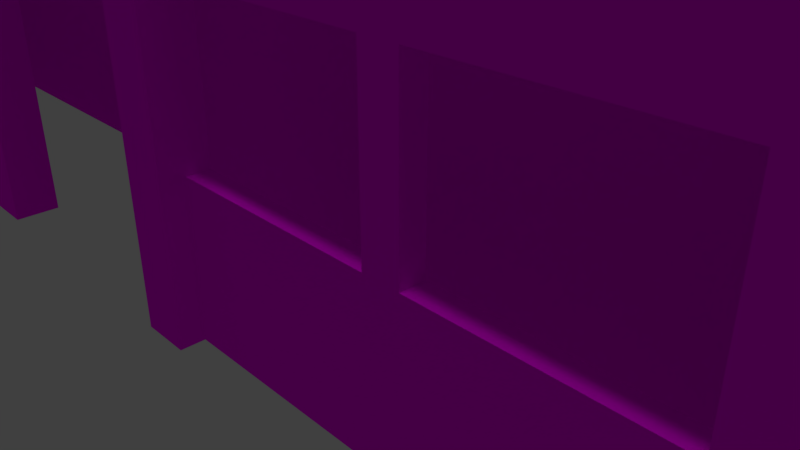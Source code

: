 # Source: grenadaBuildingTwo.blend  (saved by Blender 2.79.0; exported with 4.5.12 LTS)
import bpy
from mathutils import Matrix  # noqa: F401  (used for matrix-valued properties, if any)

bpy.ops.wm.read_factory_settings(use_empty=True)
scene = bpy.context.scene
scene.name = 'Scene'

# ---- collections
col_collection_1 = bpy.data.collections.new('Collection 1'); scene.collection.children.link(col_collection_1)

# ---- images (referenced by path relative to the original .blend; pixels are not part of the script)
import os
ASSET_DIR = os.environ.get("B2B_ASSET_DIR", "")  # directory of the original .blend (textures are referenced by path, not embedded)
HERE = os.path.dirname(os.path.abspath(__file__))  # packed textures are extracted next to this script under _unpacked/

def load_image(name, relpath, width, height, colorspace="sRGB"):
    """Load a texture the original file referenced (path relative to the .blend, or extracted next to this script)."""
    p = next((c for c in (os.path.join(HERE, relpath), os.path.join(ASSET_DIR, relpath)) if relpath and os.path.exists(c)), "")
    if p:
        img = bpy.data.images.load(p, check_existing=True)
        img.name = name
    else:  # same state as the original file: an image datablock whose file is absent (Cycles renders it pink)
        img = bpy.data.images.new(name, width, height)
        img.source = "FILE"
        img.filepath = "//" + (relpath or name)
    img.colorspace_settings.name = colorspace
    return img
img_untitled = load_image('Untitled', 'grenadaBuildingTwoBot.png', 1024, 1024, 'sRGB')
img_grenadabuildingtworoof = load_image('grenadaBuildingTwoRoof', 'grenadaBuildingTwoRoof.png', 1024, 1024, 'sRGB')

# ---- materials (node trees are filled in below, after node groups)
mat_bottom = bpy.data.materials.new('bottom')
mat_bottom.alpha_threshold = 0.0
mat_bottom.roughness = 0.5
mat_roof = bpy.data.materials.new('roof')
mat_roof.alpha_threshold = 0.0
mat_roof.roughness = 0.5
mat_roof.line_color = (0.0, 0.0, 0.0, 1.0)

# ---- material node trees
mat_bottom.use_nodes = True; mat_bottom.node_tree.nodes.clear()
_N = mat_bottom.node_tree.nodes; _L = mat_bottom.node_tree.links
n0 = _N.new('ShaderNodeOutputMaterial'); n0.name = 'Material Output'; n0.location = (300, 300)
n1 = _N.new('ShaderNodeBsdfDiffuse'); n1.name = 'Diffuse BSDF'; n1.location = (10, 300)
n2 = _N.new('ShaderNodeTexImage'); n2.name = 'Image Texture'; n2.location = (-180, 300)
n2.width = 140
n2.image = img_untitled
_L.new(n1.outputs[0], n0.inputs[0])
_L.new(n2.outputs[0], n1.inputs[0])
n0.is_active_output = True
mat_roof.use_nodes = True; mat_roof.node_tree.nodes.clear()
_N = mat_roof.node_tree.nodes; _L = mat_roof.node_tree.links
n0 = _N.new('ShaderNodeOutputMaterial'); n0.name = 'Material Output'; n0.location = (300, 300)
n1 = _N.new('ShaderNodeBsdfDiffuse'); n1.name = 'Diffuse BSDF'; n1.location = (10, 300)
n2 = _N.new('ShaderNodeTexImage'); n2.name = 'Image Texture'; n2.location = (-180, 300)
n2.width = 140
n2.image = img_grenadabuildingtworoof
_L.new(n1.outputs[0], n0.inputs[0])
_L.new(n2.outputs[0], n1.inputs[0])
n0.is_active_output = True

# ---- world
world_world = bpy.data.worlds.new('World'); scene.world = world_world
world_world.color = (0.05088, 0.05088, 0.05088)
world_world.use_sun_shadow = False
world_world.sun_shadow_jitter_overblur = 0.0
world_world.cycles.sampling_method = 'MANUAL'

# ---- cameras
cam_camera = bpy.data.cameras.new('Camera')
cam_camera.clip_end = 100.0
cam_camera.lens = 35.0
cam_camera.sensor_width = 32.0
cam_camera.sensor_height = 18.0
cam_camera.ortho_scale = 7.314
cam_camera.dof.focus_distance = 0.0

# ---- lights
light_sun = bpy.data.lights.new('Sun', 'SUN')
light_sun.transmission_factor = 0.0
light_sun.angle = 0.1993
light_sun.energy = 1.0
light_sun.shadow_buffer_clip_start = 0.5
light_sun.shadow_soft_size = 0.1
light_sun.shadow_cascade_max_distance = 1000.0

# ---- meshes
me_cube_001 = bpy.data.meshes.new('Cube.001')
me_cube_001.from_pydata([(-1.0, -1.0, 1.223), (-1.0, -1.0, 7.139), (-1.0, 1.0, 1.223), (-1.0, 1.0, 7.139), (-1.37, -1.0, 4.781), (-1.0, 0.0, 7.139), (-1.0, 1.0, 4.181), (-0.2154, -0.498, 4.184), (-0.2891, -0.498, 4.184), (-0.2891, -1.0, 7.139), (-0.2154, 0.004087, 7.143), (-1.0, -0.5, 4.181), (-1.0, 0.0, 4.181), (-0.6464, -0.499, 4.182), (-0.2154, -1.0, 7.139), (-1.0, 0.0, 5.66), (-0.1791, -1.0, 7.468), (-0.2154, 0.004087, 5.664), (-0.1222, -1.0, 7.759), (-0.6464, 0.002033, 5.662), (-0.04211, -1.0, 7.971), (-0.2891, 0.004087, 7.143), (-0.2891, -1.0, 1.229), (-0.2891, 0.004087, 5.664), (-0.2154, -1.0, 1.229), (-1.37, -1.0, 5.66), (-0.2154, -1.0, 4.184), (-0.2891, -1.0, 4.184), (-0.2891, -1.0, 5.661), (-0.2154, 0.004087, 4.184), (-0.2891, 0.004087, 4.184), (-0.6455, -1.0, 5.66), (-0.6446, -1.0, 7.139), (-0.6464, 0.002033, 4.182), (-0.6464, -1.0, 4.182), (-0.6464, 0.002033, 7.141), (-0.2154, -0.498, 7.141), (-0.2891, -0.498, 7.141), (-0.6455, -0.499, 7.14), (-1.0, -0.5, 7.139), (-0.2891, -1.138, 1.229), (-0.2891, -1.138, 4.184), (-0.2154, -1.138, 4.184), (-0.2891, -1.138, 7.139), (-0.2154, -1.138, 7.139), (-0.2154, -1.138, 1.229), (-0.1791, -1.138, 7.468), (-0.1222, -1.138, 7.759), (-0.04211, -1.138, 7.971), (-0.5946, -1.0, 7.139), (-0.5962, -0.4988, 4.183), (-0.5962, 0.002321, 7.141), (-0.5962, 0.002321, 5.662), (-0.5954, -1.0, 5.661), (-0.5962, -1.0, 4.183), (-0.5962, 0.002321, 4.183), (-0.5954, -0.4988, 7.14), (-1.0, -0.5, 5.66), (-0.6459, -0.499, 5.661), (-0.2891, -0.498, 5.663), (-0.2154, -0.498, 5.663), (-0.5958, -0.4988, 5.661), (-1.527, -1.0, 1.223), (-1.527, -1.0, 7.139), (-1.527, 1.0, 1.223), (-1.527, 1.0, 7.139), (-1.527, 0.0, 1.223), (-1.157, -1.0, 4.781), (-1.527, 0.0, 7.139), (-1.527, 1.0, 4.181), (-1.527, -0.5, 4.181), (-1.527, 0.0, 4.181), (-1.527, 0.0, 5.66), (-1.157, -1.0, 5.66), (-1.527, -0.5, 7.139), (-1.527, -0.5, 5.66), (-1.527, 1.0, 5.66), (-0.9438, -1.0, 5.66), (-0.9434, -1.0, 7.139), (-0.9438, -0.4995, 7.139), (-0.9443, -1.0, 4.182), (-0.9443, -0.4995, 4.182), (-0.9443, 0.001016, 7.14), (-0.9443, 0.001016, 5.661), (-0.9443, 0.001016, 4.182), (-0.9441, -0.4995, 5.66), (-0.6464, -1.0, 1.235), (-1.0, -1.0, 1.234), (-0.2154, -0.498, 1.22), (-0.2891, -0.498, 1.22), (-1.0, -0.5, 1.217), (-0.6464, -0.499, 1.219), (-0.5962, -0.4988, 1.219), (-1.527, -0.5, 1.217), (-0.9443, -0.4995, 1.218), (-0.5962, -1.0, 1.235), (-0.9443, -1.0, 1.234), (-0.2891, -1.0, 2.707), (-0.2891, -1.138, 2.707), (-0.2154, -1.0, 2.707), (-0.2154, -1.138, 2.707), (-0.6464, -1.0, 2.709), (-0.5962, -1.0, 2.709), (-1.0, -1.0, 2.707), (-0.9443, -1.0, 2.708), (-0.9443, -1.067, 4.182), (-0.6464, -1.067, 4.182), (-1.0, -1.067, 4.181), (-1.0, -1.067, 5.66), (-0.5954, -1.067, 5.661), (-0.6455, -1.067, 5.66), (-0.2891, -1.067, 4.184), (-0.2891, -1.067, 5.661), (-0.5962, -1.067, 4.183), (-0.6446, -1.067, 7.139), (-1.0, -1.067, 7.139), (-0.9434, -1.067, 7.139), (-0.5946, -1.067, 7.139), (-0.6464, -1.067, 1.235), (-0.9443, -1.067, 1.234), (-0.9438, -1.067, 5.66), (-1.0, -1.067, 1.234), (-0.5962, -1.067, 1.235), (-1.0, -1.067, 2.707), (-0.9443, -1.067, 2.708), (-0.6464, -1.067, 2.709), (-0.5962, -1.067, 2.709), (-0.2891, -1.067, 1.229), (-0.2891, -1.067, 2.707), (-1.0, 0.0, 8.546), (-0.2154, 0.004087, 9.926), (-0.2891, 0.004087, 9.926), (-0.6464, 0.002033, 8.548), (-0.2154, -0.498, 8.548), (-0.2891, -0.498, 8.548), (-0.6455, -0.499, 8.547), (-1.0, -0.5, 8.546), (-0.5962, 0.002321, 9.924), (-0.5954, -0.4988, 8.547), (-0.9438, -0.4995, 8.546), (-0.9443, 0.001016, 8.547), (-0.8751, -0.4995, 5.348), (-0.875, -0.4995, 6.02), (-0.7146, -0.499, 5.348), (-0.7144, -0.499, 6.021), (-0.3648, -0.499, 6.661), (-0.5255, -0.4995, 6.66), (-0.5335, -0.4995, 5.302), (-0.3572, -0.499, 5.303), (-0.3569, -0.499, 6.021), (-0.3628, -0.4775, 6.669), (-0.5235, -0.478, 6.669), (-0.3628, -0.4775, 6.029), (-0.5235, -0.478, 6.029), (-0.5236, -0.478, 5.356), (-0.3631, -0.4775, 5.356), (-0.3648, -0.499, 6.021), (-0.3651, -0.499, 5.348), (-0.5255, -0.4995, 6.02), (-0.5256, -0.4995, 5.348), (-0.5334, -0.4995, 6.705), (-0.5334, -0.4995, 6.021), (-0.3569, -0.499, 6.705), (-0.7127, -0.4775, 5.356), (-0.8732, -0.478, 5.356), (-0.873, -0.478, 6.029), (-0.7124, -0.4775, 6.029), (-0.873, -0.478, 6.669), (-0.2154, -1.0, 5.661), (-0.2891, -1.138, 5.661), (-0.7124, -0.4775, 6.669), (-0.2154, -1.138, 5.661), (-0.2154, -1.069, 5.661), (-0.7027, -0.499, 6.715), (-0.2891, -1.069, 1.229), (-0.2154, -1.069, 4.184), (-0.2154, -1.069, 1.229), (-0.2154, -1.069, 2.707), (-0.2891, -1.069, 2.707), (-0.8867, -0.4995, 6.714), (-0.7027, -0.499, 6.021), (-0.703, -0.499, 5.293), (-0.8867, -0.4995, 6.021), (-0.8868, -0.4995, 5.293), (-0.875, -0.4995, 6.66), (-0.7144, -0.499, 6.661), (-1.0, -1.0, 5.66), (-1.0, -1.0, 4.181), (-1.527, -1.0, 4.181), (-1.527, -1.0, 5.66), (-1.37, -1.0, 6.538), (-1.157, -1.0, 6.538), (-1.37, -0.9686, 6.538), (-1.157, -0.9686, 6.538), (-1.37, -0.9686, 5.66), (-1.157, -0.9686, 5.66), (-1.37, -0.9686, 4.781), (-1.157, -0.9686, 4.781), (-1.383, -1.0, 4.701), (-1.383, -1.0, 5.66), (-1.144, -1.0, 4.701), (-1.144, -1.0, 5.66), (-1.383, -1.0, 6.618), (-1.144, -1.0, 6.618), (-1.37, -1.0, 1.906), (-1.0, 0.0, 1.306), (-1.37, -1.0, 2.785), (-1.157, -1.0, 1.906), (-1.157, -1.0, 2.785), (-0.9443, 0.001016, 1.306), (-1.37, -1.0, 3.663), (-1.157, -1.0, 3.663), (-1.37, -0.9686, 3.663), (-1.157, -0.9686, 3.663), (-1.37, -0.9686, 2.785), (-1.157, -0.9686, 2.785), (-1.37, -0.9686, 1.906), (-1.157, -0.9686, 1.906), (-1.383, -1.0, 1.826), (-1.383, -1.0, 2.785), (-1.144, -1.0, 1.826), (-1.144, -1.0, 2.785), (-1.383, -1.0, 3.743), (-1.144, -1.0, 3.743), (1.0, -1.0, 1.223), (1.0, -1.0, 7.139), (1.0, 1.0, 1.223), (1.0, 1.0, 7.139), (1.37, -1.0, 4.781), (1.0, 0.0, 7.139), (1.0, 1.0, 4.181), (0.2154, -0.498, 4.184), (0.2891, -0.498, 4.184), (0.2891, -1.0, 7.139), (0.2154, 0.004087, 7.143), (1.0, -0.5, 4.181), (1.0, 0.0, 4.181), (0.6464, -0.499, 4.182), (0.2154, -1.0, 7.139), (1.0, 0.0, 5.66), (0.1791, -1.0, 7.468), (0.2154, 0.004087, 5.664), (0.1222, -1.0, 7.759), (0.6464, 0.002033, 5.662), (0.04211, -1.0, 7.971), (0.2891, 0.004087, 7.143), (0.2891, -1.0, 1.229), (0.2891, 0.004087, 5.664), (0.2154, -1.0, 1.229), (1.37, -1.0, 5.66), (0.2154, -1.0, 4.184), (0.2891, -1.0, 4.184), (0.2891, -1.0, 5.661), (0.2154, 0.004087, 4.184), (0.2891, 0.004087, 4.184), (0.6455, -1.0, 5.66), (0.6446, -1.0, 7.139), (0.6464, 0.002033, 4.182), (0.6464, -1.0, 4.182), (0.6464, 0.002033, 7.141), (0.2154, -0.498, 7.141), (0.2891, -0.498, 7.141), (0.6455, -0.499, 7.14), (1.0, -0.5, 7.139), (0.2891, -1.138, 1.229), (0.2891, -1.138, 4.184), (0.2154, -1.138, 4.184), (0.2891, -1.138, 7.139), (0.2154, -1.138, 7.139), (0.2154, -1.138, 1.229), (0.1791, -1.138, 7.468), (0.1222, -1.138, 7.759), (0.04211, -1.138, 7.971), (0.5946, -1.0, 7.139), (0.5962, -0.4988, 4.183), (0.5962, 0.002321, 7.141), (0.5962, 0.002321, 5.662), (0.5954, -1.0, 5.661), (0.5962, -1.0, 4.183), (0.5962, 0.002321, 4.183), (0.5954, -0.4988, 7.14), (1.0, -0.5, 5.66), (0.6459, -0.499, 5.661), (0.2891, -0.498, 5.663), (0.2154, -0.498, 5.663), (0.5958, -0.4988, 5.661), (1.527, -1.0, 1.223), (1.527, -1.0, 7.139), (1.527, 1.0, 1.223), (1.527, 1.0, 7.139), (1.527, 0.0, 1.223), (1.157, -1.0, 4.781), (1.527, 0.0, 7.139), (1.527, 1.0, 4.181), (1.527, -0.5, 4.181), (1.527, 0.0, 4.181), (1.527, 0.0, 5.66), (1.157, -1.0, 5.66), (1.527, -0.5, 7.139), (1.527, -0.5, 5.66), (1.527, 1.0, 5.66), (0.9438, -1.0, 5.66), (0.9434, -1.0, 7.139), (0.9438, -0.4995, 7.139), (0.9443, -1.0, 4.182), (0.9443, -0.4995, 4.182), (0.9443, 0.001016, 7.14), (0.9443, 0.001016, 5.661), (0.9443, 0.001016, 4.182), (0.9441, -0.4995, 5.66), (0.6464, -1.0, 1.235), (1.0, -1.0, 1.234), (0.2154, -0.498, 1.22), (0.2891, -0.498, 1.22), (1.0, -0.5, 1.217), (0.6464, -0.499, 1.219), (0.5962, -0.4988, 1.219), (1.527, -0.5, 1.217), (0.9443, -0.4995, 1.218), (0.5962, -1.0, 1.235), (0.9443, -1.0, 1.234), (0.2891, -1.0, 2.707), (0.2891, -1.138, 2.707), (0.2154, -1.0, 2.707), (0.2154, -1.138, 2.707), (0.6464, -1.0, 2.709), (0.5962, -1.0, 2.709), (1.0, -1.0, 2.707), (0.9443, -1.0, 2.708), (0.9443, -1.067, 4.182), (0.6464, -1.067, 4.182), (1.0, -1.067, 4.181), (1.0, -1.067, 5.66), (0.5954, -1.067, 5.661), (0.6455, -1.067, 5.66), (0.2891, -1.067, 4.184), (0.2891, -1.067, 5.661), (0.5962, -1.067, 4.183), (0.6446, -1.067, 7.139), (1.0, -1.067, 7.139), (0.9434, -1.067, 7.139), (0.5946, -1.067, 7.139), (0.6464, -1.067, 1.235), (0.9443, -1.067, 1.234), (0.9438, -1.067, 5.66), (1.0, -1.067, 1.234), (0.5962, -1.067, 1.235), (1.0, -1.067, 2.707), (0.9443, -1.067, 2.708), (0.6464, -1.067, 2.709), (0.5962, -1.067, 2.709), (0.2891, -1.067, 1.229), (0.2891, -1.067, 2.707), (1.0, 0.0, 8.546), (0.2154, 0.004087, 9.926), (0.2891, 0.004087, 9.926), (0.6464, 0.002033, 8.548), (0.2154, -0.498, 8.548), (0.2891, -0.498, 8.548), (0.6455, -0.499, 8.547), (1.0, -0.5, 8.546), (0.5962, 0.002321, 9.924), (0.5954, -0.4988, 8.547), (0.9438, -0.4995, 8.546), (0.9443, 0.001016, 8.547), (0.8751, -0.4995, 5.348), (0.875, -0.4995, 6.02), (0.7146, -0.499, 5.348), (0.7144, -0.499, 6.021), (0.3648, -0.499, 6.661), (0.5255, -0.4995, 6.66), (0.5335, -0.4995, 5.302), (0.3572, -0.499, 5.303), (0.3569, -0.499, 6.021), (0.3628, -0.4775, 6.669), (0.5235, -0.478, 6.669), (0.3628, -0.4775, 6.029), (0.5235, -0.478, 6.029), (0.5236, -0.478, 5.356), (0.3631, -0.4775, 5.356), (0.3648, -0.499, 6.021), (0.3651, -0.499, 5.348), (0.5255, -0.4995, 6.02), (0.5256, -0.4995, 5.348), (0.5334, -0.4995, 6.705), (0.5334, -0.4995, 6.021), (0.3569, -0.499, 6.705), (0.7127, -0.4775, 5.356), (0.8732, -0.478, 5.356), (0.873, -0.478, 6.029), (0.7124, -0.4775, 6.029), (0.873, -0.478, 6.669), (0.2154, -1.0, 5.661), (0.2891, -1.138, 5.661), (0.7124, -0.4775, 6.669), (0.2154, -1.138, 5.661), (0.2154, -1.069, 5.661), (0.7027, -0.499, 6.715), (0.2891, -1.069, 1.229), (0.2154, -1.069, 4.184), (0.2154, -1.069, 1.229), (0.2154, -1.069, 2.707), (0.2891, -1.069, 2.707), (0.8867, -0.4995, 6.714), (0.7027, -0.499, 6.021), (0.703, -0.499, 5.293), (0.8867, -0.4995, 6.021), (0.8868, -0.4995, 5.293), (0.875, -0.4995, 6.66), (0.7144, -0.499, 6.661), (1.0, -1.0, 5.66), (1.0, -1.0, 4.181), (1.527, -1.0, 4.181), (1.527, -1.0, 5.66), (1.37, -1.0, 6.538), (1.157, -1.0, 6.538), (1.37, -0.9686, 6.538), (1.157, -0.9686, 6.538), (1.37, -0.9686, 5.66), (1.157, -0.9686, 5.66), (1.37, -0.9686, 4.781), (1.157, -0.9686, 4.781), (1.383, -1.0, 4.701), (1.383, -1.0, 5.66), (1.144, -1.0, 4.701), (1.144, -1.0, 5.66), (1.383, -1.0, 6.618), (1.144, -1.0, 6.618), (1.37, -1.0, 1.906), (1.0, 0.0, 1.306), (1.37, -1.0, 2.785), (1.157, -1.0, 1.906), (1.157, -1.0, 2.785), (0.9443, 0.001016, 1.306), (1.37, -1.0, 3.663), (1.157, -1.0, 3.663), (1.37, -0.9686, 3.663), (1.157, -0.9686, 3.663), (1.37, -0.9686, 2.785), (1.157, -0.9686, 2.785), (1.37, -0.9686, 1.906), (1.157, -0.9686, 1.906), (1.383, -1.0, 1.826), (1.383, -1.0, 2.785), (1.144, -1.0, 1.826), (1.144, -1.0, 2.785), (1.383, -1.0, 3.743), (1.144, -1.0, 3.743), (0.0, 1.0, 1.223), (0.0, 1.0, 7.139), (0.0, 1.0, 4.181), (0.0, -1.0, 8.461), (0.0, -1.0, 8.001), (0.0, -1.138, 8.461), (0.0, -1.142, 8.001)], [(0, 187), (0, 62), (205, 209), (224, 411), (224, 286), (429, 433)], [(98, 40, 45, 100), (55, 30, 8, 50), (51, 21, 23, 52), (12, 15, 83, 84), (26, 27, 8, 7), (2, 6, 450, 448), (6, 3, 449, 450), (84, 83, 19, 33), (17, 23, 21, 10), (451, 453, 48, 20), (176, 45, 40, 174), (50, 8, 27, 54), (83, 15, 5, 82), (84, 33, 13, 81), (29, 30, 23, 17), (177, 100, 45, 176), (7, 8, 30, 29), (52, 23, 30, 55), (43, 44, 46), (453, 43, 46, 47), (47, 48, 453), (16, 46, 44, 14), (20, 48, 47, 18), (9, 43, 453, 451), (18, 47, 46, 16), (20, 452, 454, 48), (454, 453, 48), (77, 78, 116, 120), (61, 56, 38, 58), (186, 187, 107, 108), (54, 27, 111, 113), (19, 52, 55, 33), (13, 50, 54, 34), (35, 51, 52, 19), (33, 55, 50, 13), (85, 57, 11, 81), (59, 8, 7, 60), (37, 59, 60, 36), (19, 83, 82, 35), (50, 61, 58, 13), (12, 84, 81, 11), (3, 6, 69, 76, 65), (6, 2, 64, 69), (11, 187, 188, 70), (1, 186, 108, 115), (25, 194, 192, 190), (174, 40, 98, 178), (12, 11, 70, 71), (57, 85, 79, 39), (22, 127, 122, 95), (97, 128, 127, 22), (28, 53, 109, 112), (81, 94, 91, 13), (50, 13, 91, 92), (70, 93, 90, 11), (7, 8, 89, 88), (11, 90, 94, 81), (8, 50, 92, 89), (27, 28, 112, 111), (175, 42, 100, 177), (41, 98, 100, 42), (34, 101, 125, 106), (102, 126, 128, 97), (102, 54, 113, 126), (78, 1, 115, 116), (190, 192, 193, 191), (68, 72, 75, 74), (63, 74, 75, 189), (109, 110, 106, 113), (114, 110, 109, 117), (112, 109, 113, 111), (105, 106, 110, 120), (116, 115, 108, 120), (107, 105, 120, 108), (124, 123, 121, 119), (126, 125, 118, 122), (113, 106, 125, 126), (105, 107, 123, 124), (128, 126, 122, 127), (119, 118, 125, 124), (87, 96, 119, 121), (187, 103, 123, 107), (86, 95, 122, 118), (32, 114, 117, 49), (103, 87, 121, 123), (96, 86, 118, 119), (49, 117, 109, 53), (104, 80, 105, 124), (80, 34, 106, 105), (101, 104, 124, 125), (31, 110, 114, 32), (31, 77, 120, 110), (69, 71, 72, 76), (68, 65, 76, 72), (70, 75, 72, 71), (70, 188, 189, 75), (70, 93, 188), (62, 188, 93), (69, 64, 66, 71), (93, 70, 71, 66), (79, 139, 136, 39), (82, 5, 129, 140), (51, 35, 132, 137), (37, 36, 133, 134), (38, 56, 138, 135), (21, 51, 137, 131), (10, 21, 131, 130), (35, 82, 140, 132), (165, 166, 170, 167), (184, 142, 165, 167), (163, 166, 165, 164), (159, 147, 148, 157), (156, 145, 150, 152), (146, 145, 162, 160), (179, 184, 185, 173), (155, 152, 153, 154), (153, 152, 150, 151), (145, 146, 151, 150), (185, 184, 167, 170), (143, 144, 166, 163), (146, 158, 153, 151), (144, 185, 170, 166), (142, 141, 164, 165), (159, 157, 155, 154), (158, 159, 154, 153), (147, 159, 158, 161), (157, 156, 152, 155), (149, 162, 145, 156), (141, 183, 181, 143), (156, 157, 148, 149), (142, 184, 179, 182), (160, 161, 158, 146), (144, 180, 173, 185), (180, 144, 143, 181), (183, 141, 142, 182), (43, 9, 112), (28, 112, 9), (111, 41, 169, 112), (44, 43, 169, 171), (141, 143, 163, 164), (42, 175, 172, 171), (26, 175, 177, 99), (22, 174, 178, 97), (99, 177, 176, 24), (24, 176, 174, 22), (43, 112, 169), (42, 171, 169, 41), (44, 171, 172), (168, 14, 172), (44, 172, 14), (67, 197, 196, 4), (4, 196, 194, 25), (191, 193, 195, 73), (73, 195, 197, 67), (206, 214, 212, 210), (210, 212, 213, 211), (216, 217, 215, 214), (213, 212, 214, 215), (207, 217, 216, 204), (206, 219, 218, 204), (211, 213, 215, 208), (208, 215, 217, 207), (186, 1, 203, 201), (189, 199, 202, 63), (189, 188, 198, 199), (187, 200, 198, 188), (186, 201, 200, 187), (67, 4, 198, 200), (25, 199, 198, 4), (25, 190, 202, 199), (73, 67, 200, 201), (73, 201, 203, 191), (191, 203, 202, 190), (202, 203, 1, 63), (194, 196, 197, 195), (193, 192, 194, 195), (87, 220, 218, 62), (103, 221, 220, 87), (103, 187, 223, 221), (218, 219, 62), (62, 219, 222, 188), (223, 187, 188, 222), (207, 204, 218, 220), (206, 210, 222, 219), (211, 223, 222, 210), (208, 207, 220, 221), (208, 221, 223, 211), (172, 168, 26, 175), (41, 111, 178, 98), (178, 111, 27, 97), (81, 80, 187, 11), (81, 13, 34, 80), (179, 173, 38, 79), (85, 182, 179, 79), (58, 38, 173, 180), (58, 180, 181, 13), (81, 183, 182, 85), (13, 181, 183, 81), (79, 38, 135, 139), (37, 56, 160, 162), (61, 161, 160, 56), (59, 37, 162, 149), (59, 149, 148, 8), (50, 147, 161, 61), (8, 148, 147, 50), (138, 56, 37, 134), (322, 324, 269, 264), (279, 274, 232, 254), (275, 276, 247, 245), (236, 308, 307, 239), (250, 231, 232, 251), (226, 448, 450, 230), (230, 450, 449, 227), (308, 257, 243, 307), (241, 234, 245, 247), (451, 244, 272, 453), (400, 398, 264, 269), (274, 278, 251, 232), (307, 306, 229, 239), (308, 305, 237, 257), (253, 241, 247, 254), (401, 400, 269, 324), (231, 253, 254, 232), (276, 279, 254, 247), (267, 270, 268), (453, 271, 270, 267), (271, 453, 272), (240, 238, 268, 270), (244, 242, 271, 272), (233, 451, 453, 267), (242, 240, 270, 271), (244, 272, 454, 452), (454, 272, 453), (301, 344, 340, 302), (285, 282, 262, 280), (410, 332, 331, 411), (278, 337, 335, 251), (243, 257, 279, 276), (237, 258, 278, 274), (259, 243, 276, 275), (257, 237, 274, 279), (309, 305, 235, 281), (283, 284, 231, 232), (261, 260, 284, 283), (243, 259, 306, 307), (274, 237, 282, 285), (236, 235, 305, 308), (227, 289, 300, 293, 230), (230, 293, 288, 226), (235, 294, 412, 411), (225, 339, 332, 410), (249, 414, 416, 418), (398, 402, 322, 264), (236, 295, 294, 235), (281, 263, 303, 309), (246, 319, 346, 351), (321, 246, 351, 352), (252, 336, 333, 277), (305, 237, 315, 318), (274, 316, 315, 237), (294, 235, 314, 317), (231, 312, 313, 232), (235, 305, 318, 314), (232, 313, 316, 274), (251, 335, 336, 252), (399, 401, 324, 266), (265, 266, 324, 322), (258, 330, 349, 325), (326, 321, 352, 350), (326, 350, 337, 278), (302, 340, 339, 225), (414, 415, 417, 416), (292, 298, 299, 296), (287, 413, 299, 298), (333, 337, 330, 334), (338, 341, 333, 334), (336, 335, 337, 333), (329, 344, 334, 330), (340, 344, 332, 339), (331, 332, 344, 329), (348, 343, 345, 347), (350, 346, 342, 349), (337, 350, 349, 330), (329, 348, 347, 331), (352, 351, 346, 350), (343, 348, 349, 342), (311, 345, 343, 320), (411, 331, 347, 327), (310, 342, 346, 319), (256, 273, 341, 338), (327, 347, 345, 311), (320, 343, 342, 310), (273, 277, 333, 341), (328, 348, 329, 304), (304, 329, 330, 258), (325, 349, 348, 328), (255, 256, 338, 334), (255, 334, 344, 301), (293, 300, 296, 295), (292, 296, 300, 289), (294, 295, 296, 299), (294, 299, 413, 412), (294, 412, 317), (286, 317, 412), (293, 295, 290, 288), (317, 290, 295, 294), (303, 263, 360, 363), (306, 364, 353, 229), (275, 361, 356, 259), (261, 358, 357, 260), (262, 359, 362, 280), (245, 355, 361, 275), (234, 354, 355, 245), (259, 356, 364, 306), (389, 391, 394, 390), (408, 391, 389, 366), (387, 388, 389, 390), (383, 381, 372, 371), (380, 376, 374, 369), (370, 384, 386, 369), (403, 397, 409, 408), (379, 378, 377, 376), (377, 375, 374, 376), (369, 374, 375, 370), (409, 394, 391, 408), (367, 387, 390, 368), (370, 375, 377, 382), (368, 390, 394, 409), (366, 389, 388, 365), (383, 378, 379, 381), (382, 377, 378, 383), (371, 385, 382, 383), (381, 379, 376, 380), (373, 380, 369, 386), (365, 367, 405, 407), (380, 373, 372, 381), (366, 406, 403, 408), (384, 370, 382, 385), (368, 409, 397, 404), (404, 405, 367, 368), (407, 406, 366, 365), (267, 336, 233), (252, 233, 336), (335, 336, 393, 265), (268, 395, 393, 267), (365, 388, 387, 367), (266, 395, 396, 399), (250, 323, 401, 399), (246, 321, 402, 398), (323, 248, 400, 401), (248, 246, 398, 400), (267, 393, 336), (266, 265, 393, 395), (268, 396, 395), (392, 396, 238), (268, 238, 396), (291, 228, 420, 421), (228, 249, 418, 420), (415, 297, 419, 417), (297, 291, 421, 419), (430, 434, 436, 438), (434, 435, 437, 436), (440, 438, 439, 441), (437, 439, 438, 436), (431, 428, 440, 441), (430, 428, 442, 443), (435, 432, 439, 437), (432, 431, 441, 439), (410, 425, 427, 225), (413, 287, 426, 423), (413, 423, 422, 412), (411, 412, 422, 424), (410, 411, 424, 425), (291, 424, 422, 228), (249, 228, 422, 423), (249, 423, 426, 414), (297, 425, 424, 291), (297, 415, 427, 425), (415, 414, 426, 427), (426, 287, 225, 427), (418, 419, 421, 420), (417, 419, 418, 416), (311, 286, 442, 444), (327, 311, 444, 445), (327, 445, 447, 411), (442, 286, 443), (286, 412, 446, 443), (447, 446, 412, 411), (431, 444, 442, 428), (430, 443, 446, 434), (435, 434, 446, 447), (432, 445, 444, 431), (432, 435, 447, 445), (454, 452, 451, 453), (396, 399, 250, 392), (265, 322, 402, 335), (402, 321, 251, 335), (305, 235, 411, 304), (305, 304, 258, 237), (403, 303, 262, 397), (309, 303, 403, 406), (282, 404, 397, 262), (282, 237, 405, 404), (305, 309, 406, 407), (237, 305, 407, 405), (303, 363, 359, 262), (261, 386, 384, 280), (285, 280, 384, 385), (283, 373, 386, 261), (283, 232, 372, 373), (274, 285, 385, 371), (232, 274, 371, 372), (362, 358, 261, 280), (7, 88, 312, 231), (60, 7, 231, 284), (36, 60, 284, 260), (133, 36, 260, 357), (175, 399, 396, 172), (172, 396, 392, 168), (26, 250, 399, 175), (7, 231, 250, 26), (206, 204, 216, 214), (430, 438, 440, 428)])
_uv = me_cube_001.uv_layers.new(name='UVMap')
_uv.uv.foreach_set('vector', [0.5883, 0.4403, 0.5883, 0.5591, 0.5823, 0.5591, 0.5823, 0.4403, 0.8136, 0.8542, 0.8136, 0.8464, 0.8264, 0.8464, 0.8264, 0.8542, 0.935, 0.8666, 0.9428, 0.8665, 0.9428, 0.9042, 0.935, 0.9042, 0.9247, 0.9419, 0.9247, 0.9043, 0.9261, 0.9042, 0.9261, 0.9419, 0.8392, 0.8445, 0.8392, 0.8464, 0.8264, 0.8464, 0.8264, 0.8445, 0.7446, 0.7954, 0.7446, 0.7202, 0.7701, 0.7202, 0.7701, 0.7954, 0.7446, 0.7202, 0.7446, 0.6449, 0.7701, 0.6449, 0.7701, 0.7202, 0.9261, 0.9419, 0.9261, 0.9042, 0.9337, 0.9042, 0.9337, 0.9419, 0.9447, 0.9042, 0.9428, 0.9042, 0.9428, 0.8665, 0.9447, 0.8665, 0.9528, 0.829, 0.9492, 0.829, 0.9492, 0.8165, 0.9528, 0.8165, 0.6931, 0.4519, 0.6931, 0.4537, 0.6912, 0.4537, 0.6912, 0.4519, 0.8264, 0.8542, 0.8264, 0.8464, 0.8392, 0.8464, 0.8392, 0.8542, 0.9261, 0.9042, 0.9247, 0.9043, 0.9247, 0.8666, 0.9261, 0.8666, 0.8137, 0.863, 0.8136, 0.8555, 0.8264, 0.8555, 0.8264, 0.863, 0.9447, 0.9418, 0.9428, 0.9418, 0.9428, 0.9042, 0.9447, 0.9042, 0.6221, 0.1455, 0.6165, 0.1455, 0.6165, 0.02664, 0.6221, 0.02664, 0.8264, 0.8445, 0.8264, 0.8464, 0.8136, 0.8464, 0.8136, 0.8445, 0.935, 0.9042, 0.9428, 0.9042, 0.9428, 0.9418, 0.935, 0.9419, 0.4321, 0.4359, 0.4263, 0.4346, 0.4291, 0.4081, 0.5347, 0.2928, 0.5347, 0.4017, 0.5317, 0.3739, 0.5322, 0.35, 0.5322, 0.35, 0.5295, 0.332, 0.5347, 0.2928, 0.6059, 0.4541, 0.5948, 0.4541, 0.5948, 0.4275, 0.6059, 0.4275, 0.6059, 0.4946, 0.5948, 0.4946, 0.5948, 0.4775, 0.6059, 0.4775, 0.6417, 0.3744, 0.6528, 0.3744, 0.6528, 0.4806, 0.6417, 0.4806, 0.6059, 0.4775, 0.5948, 0.4775, 0.5948, 0.4541, 0.6059, 0.4541, 0.625, 0.4252, 0.6216, 0.4253, 0.6216, 0.4139, 0.625, 0.4141, 0.5267, 0.3289, 0.5347, 0.2928, 0.5295, 0.332, 0.8153, 0.8825, 0.8153, 0.9201, 0.8136, 0.9201, 0.8136, 0.8825, 0.7029, 0.7183, 0.7029, 0.6807, 0.7041, 0.6807, 0.7042, 0.7184, 0.8647, 0.9128, 0.8647, 0.8752, 0.8664, 0.8752, 0.8664, 0.9128, 0.8392, 0.8542, 0.8392, 0.8464, 0.8409, 0.8464, 0.8409, 0.8542, 0.9337, 0.9042, 0.935, 0.9042, 0.935, 0.9419, 0.9337, 0.9419, 0.8264, 0.8555, 0.8264, 0.8542, 0.8392, 0.8542, 0.8392, 0.8555, 0.9337, 0.8666, 0.935, 0.8666, 0.935, 0.9042, 0.9337, 0.9042, 0.8136, 0.8555, 0.8136, 0.8542, 0.8264, 0.8542, 0.8264, 0.8555, 0.7118, 0.7184, 0.7132, 0.7184, 0.7132, 0.756, 0.7118, 0.756, 0.6951, 0.7183, 0.6951, 0.7559, 0.6932, 0.7559, 0.6932, 0.7183, 0.6951, 0.6807, 0.6951, 0.7183, 0.6932, 0.7183, 0.6932, 0.6807, 0.9337, 0.9042, 0.9261, 0.9042, 0.9261, 0.8666, 0.9337, 0.8666, 0.7029, 0.756, 0.7029, 0.7183, 0.7042, 0.7184, 0.7042, 0.756, 0.8137, 0.8645, 0.8137, 0.863, 0.8264, 0.863, 0.8264, 0.8645, 0.7446, 0.6449, 0.7446, 0.7202, 0.7312, 0.7202, 0.7312, 0.6825, 0.7312, 0.6449, 0.7446, 0.7202, 0.7446, 0.7954, 0.7312, 0.7954, 0.7312, 0.7202, 0.8264, 0.8645, 0.8392, 0.8645, 0.8392, 0.8779, 0.8264, 0.8779, 0.8647, 0.9504, 0.8647, 0.9128, 0.8664, 0.9128, 0.8664, 0.9504, 0.09, 0.8434, 0.08851, 0.8434, 0.08851, 0.8019, 0.09, 0.8019, 0.6526, 0.3762, 0.6509, 0.3762, 0.6509, 0.3386, 0.6526, 0.3386, 0.8137, 0.8645, 0.8264, 0.8645, 0.8264, 0.8779, 0.8137, 0.8779, 0.7132, 0.7184, 0.7118, 0.7184, 0.7117, 0.6807, 0.7132, 0.6808, 0.8316, 0.9247, 0.8333, 0.9247, 0.8333, 0.9325, 0.8316, 0.9325, 0.7132, 0.9229, 0.7115, 0.9229, 0.7115, 0.8853, 0.7132, 0.8853, 0.9178, 0.9487, 0.9178, 0.9409, 0.9196, 0.9409, 0.9196, 0.9487, 0.7118, 0.756, 0.7118, 0.8314, 0.7042, 0.8314, 0.7042, 0.756, 0.7029, 0.756, 0.7042, 0.756, 0.7042, 0.8314, 0.7029, 0.8314, 0.7266, 0.756, 0.7266, 0.8314, 0.7132, 0.8314, 0.7132, 0.756, 0.6932, 0.7559, 0.6951, 0.7559, 0.6951, 0.8314, 0.6932, 0.8314, 0.7132, 0.756, 0.7132, 0.8314, 0.7118, 0.8314, 0.7118, 0.756, 0.6951, 0.7559, 0.7029, 0.756, 0.7029, 0.8314, 0.6951, 0.8314, 0.4512, 0.2988, 0.4512, 0.3364, 0.4494, 0.3364, 0.4494, 0.2988, 0.6221, 0.2643, 0.6165, 0.2643, 0.6165, 0.1455, 0.6221, 0.1455, 0.5883, 0.3215, 0.5883, 0.4403, 0.5823, 0.4403, 0.5823, 0.3215, 0.6695, 0.9162, 0.6695, 0.9537, 0.6678, 0.9537, 0.6678, 0.9162, 0.7243, 0.9346, 0.726, 0.9346, 0.726, 0.9424, 0.7243, 0.9424, 0.6568, 0.9131, 0.6568, 0.9506, 0.6551, 0.9506, 0.6551, 0.9131, 0.8199, 0.9536, 0.8213, 0.9536, 0.8213, 0.9553, 0.8199, 0.9553, 0.2015, 0.8329, 0.2, 0.8329, 0.2, 0.8229, 0.2015, 0.8229, 0.8946, 0.7956, 0.8946, 0.7579, 0.9073, 0.7579, 0.9073, 0.7956, 0.9201, 0.7956, 0.9073, 0.7956, 0.9073, 0.7579, 0.9201, 0.7579, 0.7642, 0.9128, 0.7629, 0.9128, 0.7629, 0.8752, 0.7642, 0.8752, 0.7629, 0.9504, 0.7629, 0.9128, 0.7642, 0.9128, 0.7642, 0.9504, 0.772, 0.9128, 0.7642, 0.9128, 0.7642, 0.8752, 0.772, 0.8752, 0.7553, 0.8751, 0.7629, 0.8752, 0.7629, 0.9128, 0.7553, 0.9128, 0.7553, 0.9504, 0.7539, 0.9504, 0.7539, 0.9127, 0.7553, 0.9128, 0.7539, 0.8751, 0.7553, 0.8751, 0.7553, 0.9128, 0.7539, 0.9127, 0.7553, 0.8376, 0.7539, 0.8376, 0.7539, 0.8001, 0.7553, 0.8001, 0.7642, 0.8377, 0.7629, 0.8377, 0.7629, 0.8002, 0.7642, 0.8002, 0.7642, 0.8752, 0.7629, 0.8752, 0.7629, 0.8377, 0.7642, 0.8377, 0.7553, 0.8751, 0.7539, 0.8751, 0.7539, 0.8376, 0.7553, 0.8376, 0.772, 0.8376, 0.7642, 0.8377, 0.7642, 0.8002, 0.772, 0.8, 0.7553, 0.8001, 0.7629, 0.8002, 0.7629, 0.8377, 0.7553, 0.8376, 0.8316, 0.9427, 0.8316, 0.9413, 0.8333, 0.9413, 0.8333, 0.9427, 0.8647, 0.8752, 0.8647, 0.8377, 0.8664, 0.8377, 0.8664, 0.8752, 0.8316, 0.9337, 0.8316, 0.9325, 0.8333, 0.9325, 0.8333, 0.9337, 0.7325, 0.955, 0.7325, 0.9567, 0.7312, 0.9567, 0.7312, 0.955, 0.8647, 0.8377, 0.8647, 0.8002, 0.8664, 0.8002, 0.8664, 0.8377, 0.8316, 0.9413, 0.8316, 0.9337, 0.8333, 0.9337, 0.8333, 0.9413, 0.8388, 0.8825, 0.8405, 0.8825, 0.8405, 0.9201, 0.8388, 0.9201, 0.6505, 0.9131, 0.6505, 0.9506, 0.6488, 0.9506, 0.6488, 0.9131, 0.8392, 0.863, 0.8392, 0.8555, 0.8409, 0.8555, 0.8409, 0.863, 0.9555, 0.9397, 0.9555, 0.9321, 0.9573, 0.9321, 0.9573, 0.9397, 0.8325, 0.8825, 0.8342, 0.8825, 0.8342, 0.9201, 0.8325, 0.9201, 0.715, 0.9514, 0.715, 0.9438, 0.7167, 0.9438, 0.7167, 0.9514, 0.8691, 0.7203, 0.8946, 0.7203, 0.8946, 0.7579, 0.8691, 0.7579, 0.8946, 0.7956, 0.8691, 0.7956, 0.8691, 0.7579, 0.8946, 0.7579, 0.9073, 0.7203, 0.9073, 0.7579, 0.8946, 0.7579, 0.8946, 0.7203, 0.9073, 0.7203, 0.9201, 0.7203, 0.9201, 0.7579, 0.9073, 0.7579, 0.9073, 0.7203, 0.9073, 0.6449, 0.9201, 0.7203, 0.9201, 0.645, 0.9201, 0.7203, 0.9073, 0.6449, 0.8691, 0.7203, 0.8691, 0.645, 0.8946, 0.645, 0.8946, 0.7203, 0.9073, 0.6449, 0.9073, 0.7203, 0.8946, 0.7203, 0.8946, 0.645, 0.7117, 0.6807, 0.7117, 0.6449, 0.7132, 0.6449, 0.7132, 0.6808, 0.9261, 0.8666, 0.9247, 0.8666, 0.9247, 0.8308, 0.9261, 0.8308, 0.935, 0.8666, 0.9337, 0.8666, 0.9337, 0.8308, 0.935, 0.7957, 0.6951, 0.6807, 0.6932, 0.6807, 0.6932, 0.6449, 0.6951, 0.6449, 0.7041, 0.6807, 0.7029, 0.6807, 0.7029, 0.6449, 0.7041, 0.6449, 0.9428, 0.8665, 0.935, 0.8666, 0.935, 0.7957, 0.9428, 0.7957, 0.9447, 0.8665, 0.9428, 0.8665, 0.9428, 0.7957, 0.9447, 0.7957, 0.9337, 0.8666, 0.9261, 0.8666, 0.9261, 0.8308, 0.9337, 0.8308, 0.8398, 0.1513, 0.7801, 0.1513, 0.7801, 0.09983, 0.8398, 0.09985, 0.4192, 0.8356, 0.4192, 0.8193, 0.4198, 0.8196, 0.4198, 0.8358, 0.7802, 0.2054, 0.7801, 0.1513, 0.8398, 0.1513, 0.8398, 0.2054, 0.3268, 0.8447, 0.327, 0.8459, 0.3222, 0.8459, 0.3224, 0.8447, 0.4245, 0.9294, 0.4245, 0.9468, 0.4239, 0.947, 0.4239, 0.9297, 0.3267, 0.8091, 0.3224, 0.8091, 0.3222, 0.8079, 0.327, 0.8079, 0.3636, 0.8621, 0.3633, 0.8634, 0.3592, 0.8634, 0.3589, 0.8621, 0.8562, 0.2051, 0.8561, 0.151, 0.9127, 0.151, 0.9128, 0.2051, 0.9127, 0.151, 0.8561, 0.151, 0.856, 0.09954, 0.9126, 0.09955, 0.3513, 0.9388, 0.3513, 0.9432, 0.3507, 0.9431, 0.3507, 0.9387, 0.3659, 0.9365, 0.3659, 0.9406, 0.3653, 0.9405, 0.3653, 0.9364, 0.4172, 0.912, 0.4172, 0.9291, 0.4166, 0.9293, 0.4166, 0.9122, 0.3233, 0.8924, 0.3233, 0.8751, 0.3239, 0.8753, 0.3239, 0.8926, 0.4172, 0.9291, 0.4172, 0.9454, 0.4166, 0.9456, 0.4166, 0.9293, 0.4192, 0.8193, 0.4192, 0.8022, 0.4198, 0.8024, 0.4198, 0.8196, 0.3513, 0.9109, 0.3513, 0.9152, 0.3507, 0.9153, 0.3507, 0.9109, 0.3233, 0.8751, 0.3233, 0.8568, 0.3239, 0.8571, 0.3239, 0.8753, 0.327, 0.8459, 0.3268, 0.8447, 0.3267, 0.8265, 0.327, 0.8265, 0.4245, 0.9112, 0.4245, 0.9294, 0.4239, 0.9297, 0.4239, 0.9114, 0.3222, 0.8265, 0.3222, 0.8079, 0.3224, 0.8091, 0.3224, 0.8265, 0.3633, 0.8968, 0.3636, 0.8982, 0.359, 0.8982, 0.3592, 0.8968, 0.3224, 0.8265, 0.3224, 0.8447, 0.3222, 0.8459, 0.3222, 0.8265, 0.3633, 0.8797, 0.3633, 0.8634, 0.3636, 0.8621, 0.3636, 0.8797, 0.327, 0.8079, 0.327, 0.8265, 0.3267, 0.8265, 0.3267, 0.8091, 0.3592, 0.8797, 0.3589, 0.8797, 0.3589, 0.8621, 0.3592, 0.8634, 0.3589, 0.8797, 0.3592, 0.8797, 0.3592, 0.8968, 0.359, 0.8982, 0.3636, 0.8982, 0.3633, 0.8968, 0.3633, 0.8797, 0.3636, 0.8797, 0.6546, 0.365, 0.6511, 0.365, 0.6528, 0.3274, 0.6833, 0.301, 0.685, 0.301, 0.6833, 0.3386, 0.6868, 0.4144, 0.685, 0.4144, 0.685, 0.3768, 0.6868, 0.3768, 0.5737, 0.309, 0.5797, 0.309, 0.5797, 0.4278, 0.5737, 0.4278, 0.3653, 0.9231, 0.3653, 0.919, 0.3659, 0.919, 0.3659, 0.9231, 0.6165, 0.2643, 0.6221, 0.2643, 0.6221, 0.3831, 0.6165, 0.3831, 0.6276, 0.2643, 0.6221, 0.2643, 0.6221, 0.1455, 0.6276, 0.1455, 0.8809, 0.8799, 0.8826, 0.8799, 0.8826, 0.9175, 0.8809, 0.9175, 0.6276, 0.1455, 0.6221, 0.1455, 0.6221, 0.02664, 0.6276, 0.02664, 0.6931, 0.4502, 0.6931, 0.4519, 0.6912, 0.4519, 0.6912, 0.4502, 0.6868, 0.3386, 0.685, 0.301, 0.6868, 0.301, 0.5823, 0.3215, 0.5823, 0.2027, 0.5883, 0.2027, 0.5883, 0.3215, 0.5948, 0.4275, 0.5948, 0.3087, 0.6004, 0.3087, 0.6059, 0.3087, 0.6059, 0.4275, 0.6004, 0.3087, 0.5948, 0.4275, 0.6004, 0.3087, 0.6059, 0.4275, 0.07053, 0.8123, 0.07202, 0.8123, 0.07202, 0.8224, 0.07053, 0.8224, 0.1036, 0.8019, 0.105, 0.8019, 0.105, 0.8434, 0.1036, 0.8434, 0.827, 0.947, 0.8262, 0.947, 0.8262, 0.9247, 0.827, 0.9247, 0.8388, 0.9246, 0.8396, 0.9246, 0.8396, 0.947, 0.8388, 0.947, 0.1783, 0.6472, 0.1768, 0.6472, 0.1768, 0.6051, 0.1783, 0.6051, 0.1621, 0.9129, 0.1606, 0.9129, 0.1606, 0.9027, 0.1621, 0.9027, 0.7748, 0.3867, 0.8798, 0.3868, 0.8794, 0.4574, 0.7743, 0.4573, 0.8789, 0.5281, 0.7739, 0.528, 0.7743, 0.4573, 0.8794, 0.4574, 0.18, 0.8382, 0.1815, 0.8382, 0.1815, 0.8484, 0.18, 0.8484, 0.1087, 0.834, 0.1094, 0.834, 0.1094, 0.8799, 0.1087, 0.8761, 0.1885, 0.7819, 0.187, 0.7819, 0.187, 0.7398, 0.1885, 0.7398, 0.1885, 0.7398, 0.187, 0.7398, 0.187, 0.6978, 0.1885, 0.6978, 0.2605, 0.1775, 0.2605, 0.05856, 0.2721, 0.1004, 0.2721, 0.1775, 0.3029, 0.1775, 0.2913, 0.1775, 0.2913, 0.1004, 0.3029, 0.05856, 0.3029, 0.1775, 0.3029, 0.2965, 0.2913, 0.2546, 0.2913, 0.1775, 0.2605, 0.2965, 0.2721, 0.2546, 0.2913, 0.2546, 0.3029, 0.2965, 0.2605, 0.1775, 0.2721, 0.1775, 0.2721, 0.2546, 0.2605, 0.2965, 0.0892, 0.8691, 0.0892, 0.859, 0.09298, 0.8584, 0.09298, 0.8697, 0.07247, 0.8538, 0.07308, 0.8538, 0.07308, 0.899, 0.07247, 0.8953, 0.05407, 0.8495, 0.05407, 0.808, 0.05468, 0.8042, 0.05468, 0.8495, 0.0816, 0.899, 0.0816, 0.8575, 0.08221, 0.8538, 0.08221, 0.899, 0.0676, 0.8427, 0.06698, 0.8427, 0.06698, 0.7975, 0.0676, 0.8012, 0.1053, 0.8691, 0.1015, 0.8697, 0.1015, 0.8584, 0.1053, 0.859, 0.2913, 0.1004, 0.2721, 0.1004, 0.2605, 0.05856, 0.3029, 0.05856, 0.774, 0.4575, 0.7745, 0.3869, 0.8795, 0.387, 0.879, 0.4576, 0.8786, 0.5283, 0.7736, 0.5282, 0.774, 0.4575, 0.879, 0.4576, 0.2605, 0.5335, 0.2721, 0.4859, 0.2913, 0.4859, 0.3029, 0.5344, 0.2605, 0.415, 0.2721, 0.4088, 0.2721, 0.4859, 0.2605, 0.5335, 0.2605, 0.415, 0.2605, 0.2965, 0.2721, 0.3317, 0.2721, 0.4088, 0.2913, 0.4859, 0.2913, 0.4088, 0.3029, 0.5344, 0.3029, 0.5344, 0.2913, 0.4088, 0.2913, 0.3317, 0.3029, 0.2965, 0.2721, 0.3317, 0.2605, 0.2965, 0.3029, 0.2965, 0.2913, 0.3317, 0.09855, 0.8761, 0.1087, 0.8761, 0.1094, 0.8799, 0.09793, 0.8799, 0.1087, 0.834, 0.1087, 0.792, 0.1094, 0.7882, 0.1094, 0.834, 0.09855, 0.792, 0.09793, 0.7882, 0.1094, 0.7882, 0.1087, 0.792, 0.09855, 0.834, 0.09855, 0.8761, 0.09793, 0.8799, 0.09793, 0.834, 0.09855, 0.834, 0.09793, 0.834, 0.09793, 0.7882, 0.09855, 0.792, 0.4352, 0.2917, 0.437, 0.2917, 0.437, 0.3293, 0.4352, 0.3293, 0.6509, 0.301, 0.6527, 0.301, 0.6526, 0.3386, 0.6509, 0.3386, 0.6526, 0.3386, 0.6527, 0.301, 0.6544, 0.301, 0.6544, 0.3386, 0.8264, 0.863, 0.8392, 0.863, 0.8392, 0.8645, 0.8264, 0.8645, 0.8264, 0.863, 0.8264, 0.8555, 0.8392, 0.8555, 0.8392, 0.863, 0.7103, 0.6915, 0.7056, 0.6915, 0.7041, 0.6807, 0.7117, 0.6807, 0.7118, 0.7184, 0.7103, 0.7092, 0.7103, 0.6915, 0.7117, 0.6807, 0.7042, 0.7184, 0.7041, 0.6807, 0.7056, 0.6915, 0.7056, 0.7092, 0.7042, 0.7184, 0.7056, 0.7092, 0.7056, 0.7277, 0.7042, 0.756, 0.7118, 0.756, 0.7103, 0.7277, 0.7103, 0.7092, 0.7118, 0.7184, 0.7042, 0.756, 0.7056, 0.7277, 0.7103, 0.7277, 0.7118, 0.756, 0.7117, 0.6807, 0.7041, 0.6807, 0.7041, 0.6449, 0.7117, 0.6449, 0.6951, 0.6807, 0.7029, 0.6807, 0.7013, 0.6918, 0.6968, 0.6918, 0.7029, 0.7183, 0.7013, 0.7092, 0.7013, 0.6918, 0.7029, 0.6807, 0.6951, 0.7183, 0.6951, 0.6807, 0.6968, 0.6918, 0.6968, 0.7092, 0.6951, 0.7183, 0.6968, 0.7092, 0.6968, 0.7275, 0.6951, 0.7559, 0.7029, 0.756, 0.7013, 0.7275, 0.7013, 0.7092, 0.7029, 0.7183, 0.6951, 0.7559, 0.6968, 0.7275, 0.7013, 0.7275, 0.7029, 0.756, 0.7029, 0.6449, 0.7029, 0.6807, 0.6951, 0.6807, 0.6951, 0.6449, 0.5619, 0.4403, 0.5678, 0.4403, 0.5678, 0.5591, 0.5619, 0.5591, 0.8136, 0.8238, 0.8264, 0.8238, 0.8264, 0.8317, 0.8136, 0.8317, 0.9344, 0.7158, 0.9344, 0.7534, 0.9265, 0.7534, 0.9265, 0.7157, 0.9447, 0.7911, 0.9432, 0.7911, 0.9432, 0.7534, 0.9447, 0.7535, 0.8392, 0.8335, 0.8264, 0.8335, 0.8264, 0.8317, 0.8392, 0.8317, 0.7956, 0.7954, 0.7701, 0.7954, 0.7701, 0.7202, 0.7956, 0.7202, 0.7956, 0.7202, 0.7701, 0.7202, 0.7701, 0.6449, 0.7956, 0.6449, 0.9432, 0.7911, 0.9356, 0.7911, 0.9356, 0.7534, 0.9432, 0.7534, 0.9247, 0.7534, 0.9247, 0.7157, 0.9265, 0.7157, 0.9265, 0.7534, 0.8953, 0.8715, 0.8953, 0.859, 0.8988, 0.859, 0.8988, 0.8715, 0.6187, 0.4542, 0.6206, 0.4542, 0.6206, 0.4559, 0.6187, 0.4559, 0.8264, 0.8238, 0.8392, 0.8238, 0.8392, 0.8317, 0.8264, 0.8317, 0.9432, 0.7534, 0.9432, 0.7158, 0.9447, 0.7158, 0.9447, 0.7535, 0.8137, 0.815, 0.8264, 0.815, 0.8264, 0.8226, 0.8136, 0.8226, 0.9247, 0.791, 0.9247, 0.7534, 0.9265, 0.7534, 0.9265, 0.791, 0.7181, 0.2395, 0.7181, 0.1207, 0.7206, 0.1176, 0.7237, 0.2395, 0.8264, 0.8335, 0.8136, 0.8335, 0.8136, 0.8317, 0.8264, 0.8317, 0.9344, 0.7534, 0.9344, 0.7911, 0.9265, 0.791, 0.9265, 0.7534, 0.4892, 0.3918, 0.5035, 0.3677, 0.495, 0.393, 0.5347, 0.2928, 0.513, 0.3458, 0.5035, 0.3677, 0.4892, 0.3918, 0.513, 0.3458, 0.5347, 0.2928, 0.5229, 0.3306, 0.6161, 0.401, 0.6161, 0.3744, 0.6272, 0.3744, 0.6272, 0.401, 0.6194, 0.3609, 0.6194, 0.3438, 0.6305, 0.3438, 0.6305, 0.3609, 0.474, 0.5665, 0.474, 0.4603, 0.4852, 0.4603, 0.4852, 0.5665, 0.6194, 0.3438, 0.6194, 0.3204, 0.6305, 0.3204, 0.6305, 0.3438, 0.6182, 0.4252, 0.6182, 0.4141, 0.6216, 0.4139, 0.6216, 0.4253, 0.5267, 0.3289, 0.5229, 0.3306, 0.5347, 0.2928, 0.8199, 0.8825, 0.8216, 0.8825, 0.8216, 0.9201, 0.8199, 0.9201, 0.6725, 0.7183, 0.6712, 0.7184, 0.6713, 0.6807, 0.6725, 0.6807, 0.8601, 0.9128, 0.8584, 0.9128, 0.8584, 0.8752, 0.8601, 0.8752, 0.8392, 0.8238, 0.8409, 0.8238, 0.8409, 0.8317, 0.8392, 0.8317, 0.9356, 0.7534, 0.9356, 0.7911, 0.9344, 0.7911, 0.9344, 0.7534, 0.8264, 0.8226, 0.8392, 0.8226, 0.8392, 0.8238, 0.8264, 0.8238, 0.9356, 0.7158, 0.9356, 0.7534, 0.9344, 0.7534, 0.9344, 0.7158, 0.8136, 0.8226, 0.8264, 0.8226, 0.8264, 0.8238, 0.8136, 0.8238, 0.6636, 0.7184, 0.6636, 0.756, 0.6622, 0.756, 0.6622, 0.7184, 0.6803, 0.7183, 0.6822, 0.7183, 0.6822, 0.7559, 0.6803, 0.7559, 0.6803, 0.6807, 0.6822, 0.6807, 0.6822, 0.7183, 0.6803, 0.7183, 0.9356, 0.7534, 0.9356, 0.7158, 0.9432, 0.7158, 0.9432, 0.7534, 0.6725, 0.756, 0.6712, 0.756, 0.6712, 0.7184, 0.6725, 0.7183, 0.8137, 0.8136, 0.8264, 0.8136, 0.8264, 0.815, 0.8137, 0.815, 0.7956, 0.6449, 0.809, 0.6449, 0.809, 0.6825, 0.809, 0.7202, 0.7956, 0.7202, 0.7956, 0.7202, 0.809, 0.7202, 0.809, 0.7954, 0.7956, 0.7954, 0.8264, 0.8136, 0.8264, 0.8002, 0.8392, 0.8002, 0.8392, 0.8136, 0.8601, 0.9504, 0.8584, 0.9504, 0.8584, 0.9128, 0.8601, 0.9128, 0.1423, 0.6308, 0.1423, 0.6514, 0.1416, 0.6514, 0.1416, 0.6308, 0.6607, 0.3762, 0.6607, 0.3386, 0.6625, 0.3386, 0.6625, 0.3762, 0.8137, 0.8136, 0.8137, 0.8002, 0.8264, 0.8002, 0.8264, 0.8136, 0.6622, 0.7184, 0.6622, 0.6808, 0.6637, 0.6807, 0.6636, 0.7184, 0.8136, 0.9428, 0.8136, 0.9349, 0.8153, 0.9349, 0.8153, 0.9428, 0.9115, 0.9292, 0.9115, 0.8916, 0.9133, 0.8916, 0.9133, 0.9292, 0.6989, 0.9431, 0.7006, 0.9431, 0.7006, 0.9509, 0.6989, 0.9509, 0.6636, 0.756, 0.6712, 0.756, 0.6712, 0.8314, 0.6636, 0.8314, 0.6725, 0.756, 0.6725, 0.8314, 0.6712, 0.8314, 0.6712, 0.756, 0.6488, 0.756, 0.6622, 0.756, 0.6622, 0.8314, 0.6488, 0.8314, 0.6822, 0.7559, 0.6822, 0.8314, 0.6803, 0.8314, 0.6803, 0.7559, 0.6622, 0.756, 0.6636, 0.756, 0.6636, 0.8314, 0.6622, 0.8314, 0.6803, 0.7559, 0.6803, 0.8314, 0.6725, 0.8314, 0.6725, 0.756, 0.7189, 0.8853, 0.7206, 0.8853, 0.7206, 0.9229, 0.7189, 0.9229, 0.7181, 0.3583, 0.7181, 0.2395, 0.7237, 0.2395, 0.7237, 0.3583, 0.5619, 0.3215, 0.5678, 0.3215, 0.5678, 0.4403, 0.5619, 0.4403, 0.6631, 0.9506, 0.6614, 0.9506, 0.6614, 0.9131, 0.6631, 0.9131, 0.9492, 0.94, 0.9492, 0.9321, 0.951, 0.9321, 0.951, 0.94, 0.6765, 0.9164, 0.6782, 0.9164, 0.6782, 0.9539, 0.6765, 0.9539, 0.9193, 0.9533, 0.9193, 0.955, 0.9178, 0.955, 0.9178, 0.9533, 0.9582, 0.7977, 0.9582, 0.8031, 0.9574, 0.8031, 0.9574, 0.7977, 0.8391, 0.7956, 0.8263, 0.7956, 0.8263, 0.7579, 0.8391, 0.7579, 0.8136, 0.7956, 0.8136, 0.7579, 0.8263, 0.7579, 0.8263, 0.7956, 0.7415, 0.8376, 0.7415, 0.8752, 0.7402, 0.8752, 0.7402, 0.8376, 0.7402, 0.8, 0.7415, 0.8, 0.7415, 0.8376, 0.7402, 0.8376, 0.7493, 0.8376, 0.7493, 0.8752, 0.7415, 0.8752, 0.7415, 0.8376, 0.7326, 0.8753, 0.7326, 0.8376, 0.7402, 0.8376, 0.7402, 0.8752, 0.7326, 0.8, 0.7326, 0.8376, 0.7312, 0.8376, 0.7312, 0.8, 0.7312, 0.8753, 0.7312, 0.8376, 0.7326, 0.8376, 0.7326, 0.8753, 0.7326, 0.9128, 0.7326, 0.9503, 0.7312, 0.9503, 0.7312, 0.9128, 0.7415, 0.9127, 0.7415, 0.9502, 0.7402, 0.9502, 0.7402, 0.9127, 0.7415, 0.8752, 0.7415, 0.9127, 0.7402, 0.9127, 0.7402, 0.8752, 0.7326, 0.8753, 0.7326, 0.9128, 0.7312, 0.9128, 0.7312, 0.8753, 0.7493, 0.9128, 0.7493, 0.9504, 0.7415, 0.9502, 0.7415, 0.9127, 0.7326, 0.9503, 0.7326, 0.9128, 0.7402, 0.9127, 0.7402, 0.9502, 0.8136, 0.9247, 0.8153, 0.9247, 0.8153, 0.9261, 0.8136, 0.9261, 0.8601, 0.8752, 0.8584, 0.8752, 0.8584, 0.8377, 0.8601, 0.8377, 0.8136, 0.9337, 0.8153, 0.9337, 0.8153, 0.9349, 0.8136, 0.9349, 0.9379, 0.9547, 0.9392, 0.9547, 0.9392, 0.9564, 0.9379, 0.9564, 0.8601, 0.8377, 0.8584, 0.8377, 0.8584, 0.8002, 0.8601, 0.8002, 0.8136, 0.9261, 0.8153, 0.9261, 0.8153, 0.9337, 0.8136, 0.9337, 0.7006, 0.8853, 0.7006, 0.9229, 0.6989, 0.9229, 0.6989, 0.8853, 0.8953, 0.914, 0.897, 0.914, 0.897, 0.9515, 0.8953, 0.9515, 0.8392, 0.815, 0.8409, 0.815, 0.8409, 0.8226, 0.8392, 0.8226, 0.9555, 0.9445, 0.9573, 0.9445, 0.9573, 0.9521, 0.9555, 0.9521, 0.8279, 0.8825, 0.8279, 0.9201, 0.8262, 0.9201, 0.8262, 0.8825, 0.9492, 0.9445, 0.951, 0.9445, 0.951, 0.9521, 0.9492, 0.9521, 0.8645, 0.7203, 0.8645, 0.7579, 0.8391, 0.7579, 0.8391, 0.7203, 0.8391, 0.7956, 0.8391, 0.7579, 0.8645, 0.7579, 0.8645, 0.7956, 0.8263, 0.7203, 0.8391, 0.7203, 0.8391, 0.7579, 0.8263, 0.7579, 0.8263, 0.7203, 0.8263, 0.7579, 0.8136, 0.7579, 0.8136, 0.7203, 0.8263, 0.7203, 0.8136, 0.7203, 0.8263, 0.6449, 0.8136, 0.645, 0.8263, 0.6449, 0.8136, 0.7203, 0.8645, 0.7203, 0.8391, 0.7203, 0.8391, 0.645, 0.8645, 0.645, 0.8263, 0.6449, 0.8391, 0.645, 0.8391, 0.7203, 0.8263, 0.7203, 0.6637, 0.6807, 0.6622, 0.6808, 0.6622, 0.6449, 0.6637, 0.6449, 0.9432, 0.7158, 0.9432, 0.68, 0.9447, 0.68, 0.9447, 0.7158, 0.9344, 0.7158, 0.9344, 0.6449, 0.9356, 0.68, 0.9356, 0.7158, 0.6803, 0.6807, 0.6803, 0.6449, 0.6822, 0.6449, 0.6822, 0.6807, 0.6713, 0.6807, 0.6713, 0.6449, 0.6725, 0.6449, 0.6725, 0.6807, 0.9265, 0.7157, 0.9265, 0.6449, 0.9344, 0.6449, 0.9344, 0.7158, 0.9247, 0.7157, 0.9247, 0.6449, 0.9265, 0.6449, 0.9265, 0.7157, 0.9356, 0.7158, 0.9356, 0.68, 0.9432, 0.68, 0.9432, 0.7158, 0.7803, 0.1513, 0.78, 0.09987, 0.8397, 0.09978, 0.8399, 0.1513, 0.3888, 0.8531, 0.3882, 0.8533, 0.3882, 0.8371, 0.3888, 0.8368, 0.8402, 0.2054, 0.7805, 0.2055, 0.7803, 0.1513, 0.8399, 0.1513, 0.4331, 0.8914, 0.4372, 0.8914, 0.4374, 0.8926, 0.4329, 0.8926, 0.4077, 0.9297, 0.4082, 0.93, 0.4082, 0.9462, 0.4077, 0.946, 0.4331, 0.858, 0.4329, 0.8569, 0.4374, 0.8569, 0.4372, 0.858, 0.4378, 0.8032, 0.4425, 0.8031, 0.4422, 0.8045, 0.4381, 0.8045, 0.9118, 0.2059, 0.8552, 0.2049, 0.8562, 0.1508, 0.9128, 0.1518, 0.8562, 0.1508, 0.8572, 0.09933, 0.9138, 0.1004, 0.9128, 0.1518, 0.3364, 0.8992, 0.3359, 0.8993, 0.3359, 0.8952, 0.3364, 0.8952, 0.3791, 0.9647, 0.3785, 0.9648, 0.3785, 0.9607, 0.3791, 0.9606, 0.3882, 0.8579, 0.3888, 0.8581, 0.3888, 0.8753, 0.3882, 0.875, 0.3555, 0.8359, 0.3549, 0.8361, 0.3549, 0.8198, 0.3555, 0.8196, 0.3882, 0.875, 0.3888, 0.8753, 0.3888, 0.8915, 0.3882, 0.8913, 0.3888, 0.8368, 0.3882, 0.8371, 0.3882, 0.8199, 0.3888, 0.8197, 0.3553, 0.9325, 0.3547, 0.9324, 0.3547, 0.9283, 0.3553, 0.9284, 0.3555, 0.8196, 0.3549, 0.8198, 0.3549, 0.8027, 0.3555, 0.8024, 0.4329, 0.8926, 0.4329, 0.8743, 0.4331, 0.8743, 0.4331, 0.8914, 0.4077, 0.9126, 0.4082, 0.9128, 0.4082, 0.93, 0.4077, 0.9297, 0.4374, 0.8743, 0.4372, 0.8743, 0.4372, 0.858, 0.4374, 0.8569, 0.4381, 0.8379, 0.4422, 0.8379, 0.4425, 0.8393, 0.4378, 0.8393, 0.4372, 0.8743, 0.4374, 0.8743, 0.4374, 0.8926, 0.4372, 0.8914, 0.4381, 0.8208, 0.4378, 0.8208, 0.4378, 0.8032, 0.4381, 0.8045, 0.4329, 0.8569, 0.4331, 0.858, 0.4331, 0.8743, 0.4329, 0.8743, 0.4422, 0.8208, 0.4422, 0.8045, 0.4425, 0.8031, 0.4425, 0.8208, 0.4425, 0.8208, 0.4425, 0.8393, 0.4422, 0.8379, 0.4422, 0.8208, 0.4378, 0.8393, 0.4378, 0.8208, 0.4381, 0.8208, 0.4381, 0.8379, 0.5458, 0.5587, 0.5514, 0.4399, 0.5569, 0.5587, 0.5569, 0.4399, 0.5569, 0.5587, 0.5514, 0.4399, 0.5395, 0.3208, 0.5395, 0.4396, 0.5338, 0.4396, 0.5338, 0.3208, 0.5803, 0.4403, 0.5803, 0.5592, 0.5744, 0.5592, 0.5744, 0.4403, 0.3785, 0.9258, 0.3791, 0.9258, 0.3791, 0.9299, 0.3785, 0.9299, 0.7237, 0.3728, 0.7237, 0.4916, 0.7181, 0.4916, 0.7181, 0.3728, 0.7126, 0.3583, 0.7126, 0.2395, 0.7181, 0.2395, 0.7181, 0.3583, 0.8791, 0.8753, 0.8791, 0.8377, 0.8809, 0.8377, 0.8809, 0.8753, 0.7126, 0.2395, 0.7126, 0.1207, 0.7181, 0.1207, 0.7181, 0.2395, 0.6187, 0.4524, 0.6206, 0.4524, 0.6206, 0.4542, 0.6187, 0.4542, 0.5458, 0.5587, 0.5458, 0.4399, 0.5514, 0.4399, 0.5678, 0.3215, 0.5619, 0.3215, 0.5619, 0.2027, 0.5678, 0.2027, 0.5567, 0.4105, 0.5511, 0.2916, 0.5567, 0.2916, 0.5456, 0.2916, 0.5511, 0.2916, 0.5456, 0.4105, 0.5567, 0.4105, 0.5456, 0.4105, 0.5511, 0.2916, 0.04985, 0.6202, 0.04985, 0.6152, 0.05059, 0.6152, 0.05059, 0.6202, 0.1423, 0.6101, 0.1423, 0.6308, 0.1416, 0.6308, 0.1416, 0.6101, 0.1126, 0.6595, 0.1126, 0.6389, 0.1133, 0.6389, 0.1133, 0.6595, 0.1126, 0.6389, 0.1126, 0.6182, 0.1133, 0.6182, 0.1133, 0.6389, 0.1294, 0.7114, 0.1294, 0.7338, 0.1286, 0.7338, 0.1286, 0.7114, 0.06375, 0.7386, 0.06375, 0.744, 0.06295, 0.744, 0.06295, 0.7386, 0.8802, 0.3866, 0.8798, 0.4573, 0.7748, 0.4572, 0.7752, 0.3865, 0.7743, 0.5278, 0.7748, 0.4572, 0.8798, 0.4573, 0.8793, 0.5279, 0.09432, 0.7368, 0.09432, 0.7313, 0.09512, 0.7313, 0.09512, 0.7368, 0.1113, 0.7046, 0.1113, 0.6822, 0.1116, 0.6802, 0.1116, 0.7046, 0.06387, 0.7217, 0.06387, 0.6993, 0.06467, 0.6993, 0.06467, 0.7217, 0.06387, 0.6993, 0.06387, 0.6769, 0.06467, 0.6769, 0.06467, 0.6993, 0.3174, 0.4154, 0.329, 0.4154, 0.329, 0.4925, 0.3174, 0.5344, 0.3599, 0.4154, 0.3599, 0.5344, 0.3483, 0.4925, 0.3483, 0.4154, 0.3599, 0.4154, 0.3483, 0.4154, 0.3483, 0.3383, 0.3599, 0.2965, 0.3174, 0.2965, 0.3599, 0.2965, 0.3483, 0.3383, 0.329, 0.3383, 0.3174, 0.4154, 0.3174, 0.2965, 0.329, 0.3383, 0.329, 0.4154, 0.1464, 0.6923, 0.1461, 0.6904, 0.1518, 0.6904, 0.1515, 0.6923, 0.1515, 0.7129, 0.1515, 0.6923, 0.1518, 0.6904, 0.1518, 0.7129, 0.1515, 0.7129, 0.1518, 0.7129, 0.1518, 0.7355, 0.1515, 0.7336, 0.1464, 0.7129, 0.1461, 0.7129, 0.1461, 0.6904, 0.1464, 0.6923, 0.1464, 0.7129, 0.1464, 0.7336, 0.1461, 0.7355, 0.1461, 0.7129, 0.1464, 0.7336, 0.1515, 0.7336, 0.1518, 0.7355, 0.1461, 0.7355, 0.3483, 0.4925, 0.3599, 0.5344, 0.3174, 0.5344, 0.329, 0.4925, 0.8798, 0.4575, 0.7747, 0.4574, 0.7752, 0.3867, 0.8802, 0.3868, 0.7743, 0.5281, 0.7747, 0.4574, 0.8798, 0.4575, 0.8793, 0.5282, 0.3174, 0.05941, 0.3599, 0.05856, 0.3483, 0.1071, 0.329, 0.1071, 0.3174, 0.1779, 0.3174, 0.05941, 0.329, 0.1071, 0.329, 0.1842, 0.3174, 0.1779, 0.329, 0.1842, 0.329, 0.2613, 0.3174, 0.2965, 0.3483, 0.1071, 0.3599, 0.05856, 0.3483, 0.1842, 0.3599, 0.05856, 0.3599, 0.2965, 0.3483, 0.2613, 0.3483, 0.1842, 0.329, 0.2613, 0.3483, 0.2613, 0.3599, 0.2965, 0.3174, 0.2965, 0.1059, 0.6822, 0.1056, 0.6802, 0.1116, 0.6802, 0.1113, 0.6822, 0.1113, 0.7046, 0.1116, 0.7046, 0.1116, 0.729, 0.1113, 0.7269, 0.1059, 0.7269, 0.1113, 0.7269, 0.1116, 0.729, 0.1056, 0.729, 0.1059, 0.7046, 0.1056, 0.7046, 0.1056, 0.6802, 0.1059, 0.6822, 0.1059, 0.7046, 0.1059, 0.7269, 0.1056, 0.729, 0.1056, 0.7046, 0.7187, 0.9392, 0.715, 0.9392, 0.715, 0.9275, 0.7186, 0.9275, 0.871, 0.9175, 0.871, 0.8799, 0.8728, 0.8799, 0.8728, 0.9175, 0.6625, 0.301, 0.6625, 0.3386, 0.6607, 0.3386, 0.6607, 0.301, 0.6607, 0.3386, 0.659, 0.3386, 0.659, 0.301, 0.6607, 0.301, 0.8264, 0.815, 0.8264, 0.8136, 0.8392, 0.8136, 0.8392, 0.815, 0.8264, 0.815, 0.8392, 0.815, 0.8392, 0.8226, 0.8264, 0.8226, 0.6651, 0.6915, 0.6637, 0.6807, 0.6713, 0.6807, 0.6698, 0.6915, 0.6636, 0.7184, 0.6637, 0.6807, 0.6651, 0.6915, 0.6651, 0.7092, 0.6712, 0.7184, 0.6698, 0.7092, 0.6698, 0.6915, 0.6713, 0.6807, 0.6712, 0.7184, 0.6712, 0.756, 0.6698, 0.7277, 0.6698, 0.7092, 0.6636, 0.756, 0.6636, 0.7184, 0.6651, 0.7092, 0.6651, 0.7277, 0.6712, 0.756, 0.6636, 0.756, 0.6651, 0.7277, 0.6698, 0.7277, 0.6637, 0.6807, 0.6637, 0.6449, 0.6713, 0.6449, 0.6713, 0.6807, 0.6803, 0.6807, 0.6786, 0.6918, 0.6741, 0.6918, 0.6725, 0.6807, 0.6725, 0.7183, 0.6725, 0.6807, 0.6741, 0.6918, 0.6741, 0.7092, 0.6803, 0.7183, 0.6786, 0.7092, 0.6786, 0.6918, 0.6803, 0.6807, 0.6803, 0.7183, 0.6803, 0.7559, 0.6786, 0.7275, 0.6786, 0.7092, 0.6725, 0.756, 0.6725, 0.7183, 0.6741, 0.7092, 0.6741, 0.7275, 0.6803, 0.7559, 0.6725, 0.756, 0.6741, 0.7275, 0.6786, 0.7275, 0.6725, 0.6449, 0.6803, 0.6449, 0.6803, 0.6807, 0.6725, 0.6807, 0.0251, 0.2983, 0.02729, 0.05987, 0.1958, 0.06019, 0.1936, 0.2986, 0.024, 0.4172, 0.0251, 0.2983, 0.1936, 0.2986, 0.1925, 0.4175, 0.02291, 0.5361, 0.024, 0.4172, 0.1925, 0.4175, 0.1914, 0.5364, 0.6932, 0.6449, 0.6932, 0.6807, 0.6822, 0.6807, 0.6822, 0.6449, 0.5154, 0.3063, 0.4807, 0.3063, 0.4807, 0.1875, 0.5154, 0.1875, 0.4528, 0.4008, 0.4528, 0.3662, 0.4583, 0.3662, 0.4583, 0.4008, 0.4787, 0.4393, 0.4787, 0.4284, 0.4805, 0.4284, 0.4805, 0.4393, 0.8264, 0.8445, 0.8264, 0.8335, 0.8392, 0.8335, 0.8392, 0.8445, 0.1783, 0.6472, 0.1783, 0.6892, 0.1768, 0.6892, 0.1768, 0.6472, 0.1294, 0.7114, 0.1286, 0.7114, 0.1286, 0.6891, 0.1294, 0.6891])
me_cube_001.materials.append(mat_bottom)
me_cube_001.use_remesh_preserve_volume = False
me_cube_001.use_remesh_preserve_attributes = False
me_cube_001.use_mirror_vertex_groups = False
me_cube_001.update()
me_cube = bpy.data.meshes.new('Cube')
me_cube.from_pydata([(-4.016, -9.199e-07, 10.27), (-12.37, -3.417, -2.031), (-12.37, 3.417, -2.031), (2.031, 3.417, 12.37), (2.031, -3.417, 12.37), (-10.27, 1.53e-06, 4.016), (-7.143, 3.052e-07, 7.143), (-6.156, -3.417, 6.156), (-6.609, -3.417, 3.731), (-3.731, -3.417, 6.609), (-6.156, -1.709, 6.156), (-12.16, -3.417, -2.243), (-12.16, 3.417, -2.243), (2.243, 3.417, 12.16), (2.243, -3.417, 12.16), (-5.944, -3.417, 5.944), (-6.396, -3.417, 3.518), (-3.518, -3.417, 6.396), (-5.944, -1.709, 5.944), (-6.156, -3.805, 6.156), (-6.609, -3.805, 3.731), (-3.731, -3.805, 6.609), (-5.944, -3.805, 5.944), (-6.396, -3.805, 3.518), (-3.518, -3.805, 6.396), (-3.731, -3.59, 6.609), (2.031, -3.59, 12.37), (-12.37, -3.59, -2.031), (-6.609, -3.59, 3.731), (-3.518, -3.59, 6.396), (2.243, -3.59, 12.16), (-12.16, -3.59, -2.243), (-6.396, -3.59, 3.518)], [], [(3, 0, 4), (1, 5, 2), (3, 13, 12, 2), (2, 12, 11, 1), (1, 27, 28, 8), (15, 22, 23, 16), (8, 20, 19, 7), (11, 31, 27, 1), (4, 14, 13, 3), (10, 7, 9), (7, 10, 8), (1, 8, 5), (4, 0, 9), (6, 10, 9, 0), (6, 5, 8, 10), (3, 2, 6), (5, 6, 2), (6, 0, 3), (16, 8, 10, 18), (9, 17, 18, 10), (15, 16, 18), (18, 17, 15), (19, 20, 23, 22), (21, 19, 22, 24), (16, 23, 20, 8), (7, 19, 21, 9), (17, 24, 22, 15), (9, 21, 24, 17), (28, 27, 31, 32), (26, 25, 29, 30), (16, 32, 31, 11), (4, 26, 30, 14), (8, 28, 32, 16), (17, 29, 25, 9), (9, 25, 26, 4), (14, 30, 29, 17)])
_uv = me_cube.uv_layers.new(name='UVMap')
_uv.uv.foreach_set('vector', [0.3985, 0.4616, 0.5657, 0.6503, 0.4008, 0.69, 0.9849, 0.6841, 0.8193, 0.6477, 0.9826, 0.4556, 0.1249, 0.8043, 0.1142, 0.8043, 0.1142, 0.04604, 0.1249, 0.04604, 0.2382, 0.04604, 0.2551, 0.04604, 0.2551, 0.3005, 0.2382, 0.3005, 0.2727, 0.3494, 0.2651, 0.3494, 0.2651, 0.04604, 0.2727, 0.04604, 0.233, 0.4319, 0.2113, 0.4319, 0.2113, 0.3561, 0.233, 0.3561, 0.2012, 0.1976, 0.1844, 0.1976, 0.1349, 0.1218, 0.1518, 0.1218, 0.0577, 0.4769, 0.04799, 0.4769, 0.04799, 0.4657, 0.0577, 0.4657, 0.1619, 0.2107, 0.1787, 0.2107, 0.1787, 0.4652, 0.1619, 0.4652, 0.7191, 0.1963, 0.6244, 0.2099, 0.6559, 0.104, 0.6244, 0.2099, 0.7191, 0.1963, 0.7191, 0.2976, 0.4112, 0.7844, 0.6171, 0.7856, 0.5562, 0.8914, 0.926, 0.7874, 0.7797, 0.8926, 0.72, 0.7862, 0.6679, 0.892, 0.6683, 0.8389, 0.72, 0.7862, 0.7797, 0.8926, 0.6679, 0.892, 0.5562, 0.8914, 0.6171, 0.7856, 0.6683, 0.8389, 0.3985, 0.4616, 0.9826, 0.4556, 0.6925, 0.649, 0.8193, 0.6477, 0.6925, 0.649, 0.9826, 0.4556, 0.6925, 0.649, 0.5657, 0.6503, 0.3985, 0.4616, 0.04456, 0.3711, 0.05859, 0.3773, 0.07063, 0.459, 0.0566, 0.4528, 0.02244, 0.4408, 0.008412, 0.447, 0.02045, 0.3653, 0.03448, 0.3591, 0.1041, 0.1218, 0.1041, 0.1976, 0.008412, 0.1218, 0.008412, 0.1218, 0.1041, 0.04604, 0.1041, 0.1218, 0.281, 0.4386, 0.281, 0.5304, 0.2671, 0.5367, 0.2671, 0.4449, 0.2431, 0.5304, 0.2431, 0.4386, 0.257, 0.4449, 0.257, 0.5367, 0.04456, 0.3711, 0.0566, 0.3591, 0.07063, 0.3653, 0.05859, 0.3773, 0.1518, 0.1218, 0.1349, 0.1218, 0.1844, 0.04604, 0.2012, 0.04604, 0.233, 0.5143, 0.2113, 0.5143, 0.2113, 0.4386, 0.233, 0.4386, 0.02244, 0.4408, 0.03448, 0.4528, 0.02045, 0.459, 0.008412, 0.447, 0.1518, 0.2043, 0.1518, 0.5076, 0.1349, 0.5076, 0.1349, 0.2043, 0.2113, 0.3494, 0.2113, 0.04604, 0.2281, 0.04604, 0.2281, 0.3494, 0.09095, 0.2043, 0.1007, 0.2043, 0.1007, 0.5076, 0.09095, 0.5076, 0.1619, 0.2107, 0.1619, 0.2043, 0.1787, 0.2043, 0.1787, 0.2107, 0.01812, 0.4769, 0.008412, 0.4769, 0.008412, 0.4657, 0.01812, 0.4657, 0.0282, 0.4657, 0.03791, 0.4657, 0.03791, 0.4769, 0.0282, 0.4769, 0.2827, 0.04604, 0.2903, 0.04604, 0.2903, 0.3494, 0.2827, 0.3494, 0.1985, 0.5076, 0.1888, 0.5076, 0.1888, 0.2043, 0.1985, 0.2043])
me_cube.materials.append(mat_roof)
me_cube.use_remesh_preserve_volume = False
me_cube.use_remesh_preserve_attributes = False
me_cube.use_mirror_vertex_groups = False
me_cube.update()

# ---- objects
ob_sun = bpy.data.objects.new('Sun', light_sun)
ob_bottom = bpy.data.objects.new('bottom', me_cube_001)
ob_roof = bpy.data.objects.new('roof', me_cube)
ob_camera = bpy.data.objects.new('Camera', cam_camera)

# ---- transforms, parenting, visibility, modifiers, constraints
ob_sun.location = (-5.914, -6.392, 12.22)
ob_sun.lineart.crease_threshold = 0.0
ob_bottom.location = (0.0, 0.0, 0.0)
ob_bottom.scale = (6.611, 3.274, 1.0)
ob_bottom.lineart.crease_threshold = 0.0
ob_roof.location = (0.0, 0.0, 0.0)
ob_roof.rotation_euler = (5.565e-08, 0.7854, 1.344e-07)
ob_roof.lock_rotations_4d = False
ob_roof.empty_display_type = 'ARROWS'
ob_roof.lineart.crease_threshold = 0.0
ob_camera.location = (7.481, -6.508, 5.344)
ob_camera.rotation_euler = (1.109, 0.0, 0.8149)
ob_camera.lock_rotations_4d = False
ob_camera.empty_display_type = 'ARROWS'
ob_camera.color = (0.0, 0.0, 0.0, 0.0)
ob_camera.display_type = 'WIRE'
ob_camera.lineart.crease_threshold = 0.0

# ---- collection membership
col_collection_1.objects.link(ob_sun)
col_collection_1.objects.link(ob_bottom)
col_collection_1.objects.link(ob_roof)
col_collection_1.objects.link(ob_camera)

# ---- scene / render settings (as saved in the file)
scene.camera = ob_camera
scene.frame_start = 1; scene.frame_end = 250; scene.frame_set(1)
scene.render.engine = 'CYCLES'
scene.render.image_settings.compression = 100
scene.render.resolution_percentage = 50
scene.render.dither_intensity = 0.0
scene.cycles.use_denoising = False
scene.cycles.samples = 128
scene.cycles.sampling_pattern = 'TABULATED_SOBOL'
scene.cycles.use_adaptive_sampling = False
scene.cycles.use_light_tree = False
scene.cycles.blur_glossy = 0.0
scene.cycles.sample_clamp_indirect = 0.0
scene.cycles.bake_type = 'AO'
scene.view_settings.view_transform = 'Standard'
bpy.context.view_layer.update()
